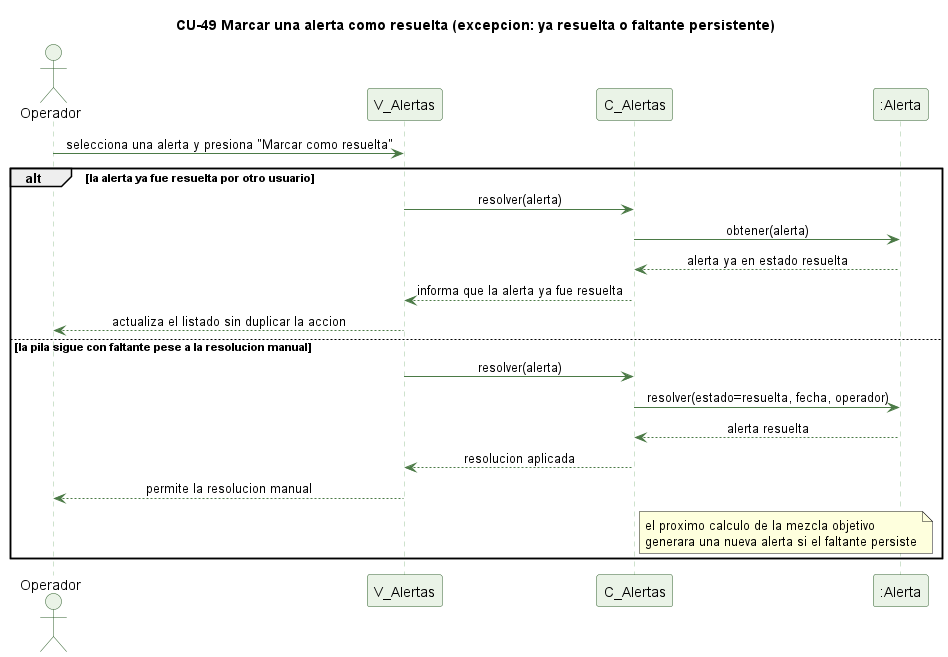

The diagram above was rendered by PlantUML. Its source (embedded in the PNG):
@startuml cu49-resolver-alerta-excepcion
' CU-49 Marcando una alerta como resuelta - flujo de excepcion
skinparam backgroundColor #FFFFFF
skinparam shadowing false
skinparam defaultFontName Helvetica
skinparam sequenceMessageAlign center
skinparam ParticipantBackgroundColor #EAF3E7
skinparam ParticipantBorderColor #2E5E2A
skinparam ActorBackgroundColor #EAF3E7
skinparam ActorBorderColor #2E5E2A
skinparam sequenceLifeLineBorderColor #9CC49A
skinparam ArrowColor #4B7A46

title CU-49 Marcar una alerta como resuelta (excepcion: ya resuelta o faltante persistente)

actor Operador
participant "V_Alertas" as V
participant "C_Alertas" as C
participant ":Alerta" as A

Operador -> V : selecciona una alerta y presiona "Marcar como resuelta"
alt la alerta ya fue resuelta por otro usuario
  V -> C : resolver(alerta)
  C -> A : obtener(alerta)
  A --> C : alerta ya en estado resuelta
  C --> V : informa que la alerta ya fue resuelta
  V --> Operador : actualiza el listado sin duplicar la accion
else la pila sigue con faltante pese a la resolucion manual
  V -> C : resolver(alerta)
  C -> A : resolver(estado=resuelta, fecha, operador)
  A --> C : alerta resuelta
  C --> V : resolucion aplicada
  V --> Operador : permite la resolucion manual
  note right of C : el proximo calculo de la mezcla objetivo\ngenerara una nueva alerta si el faltante persiste
end

@enduml